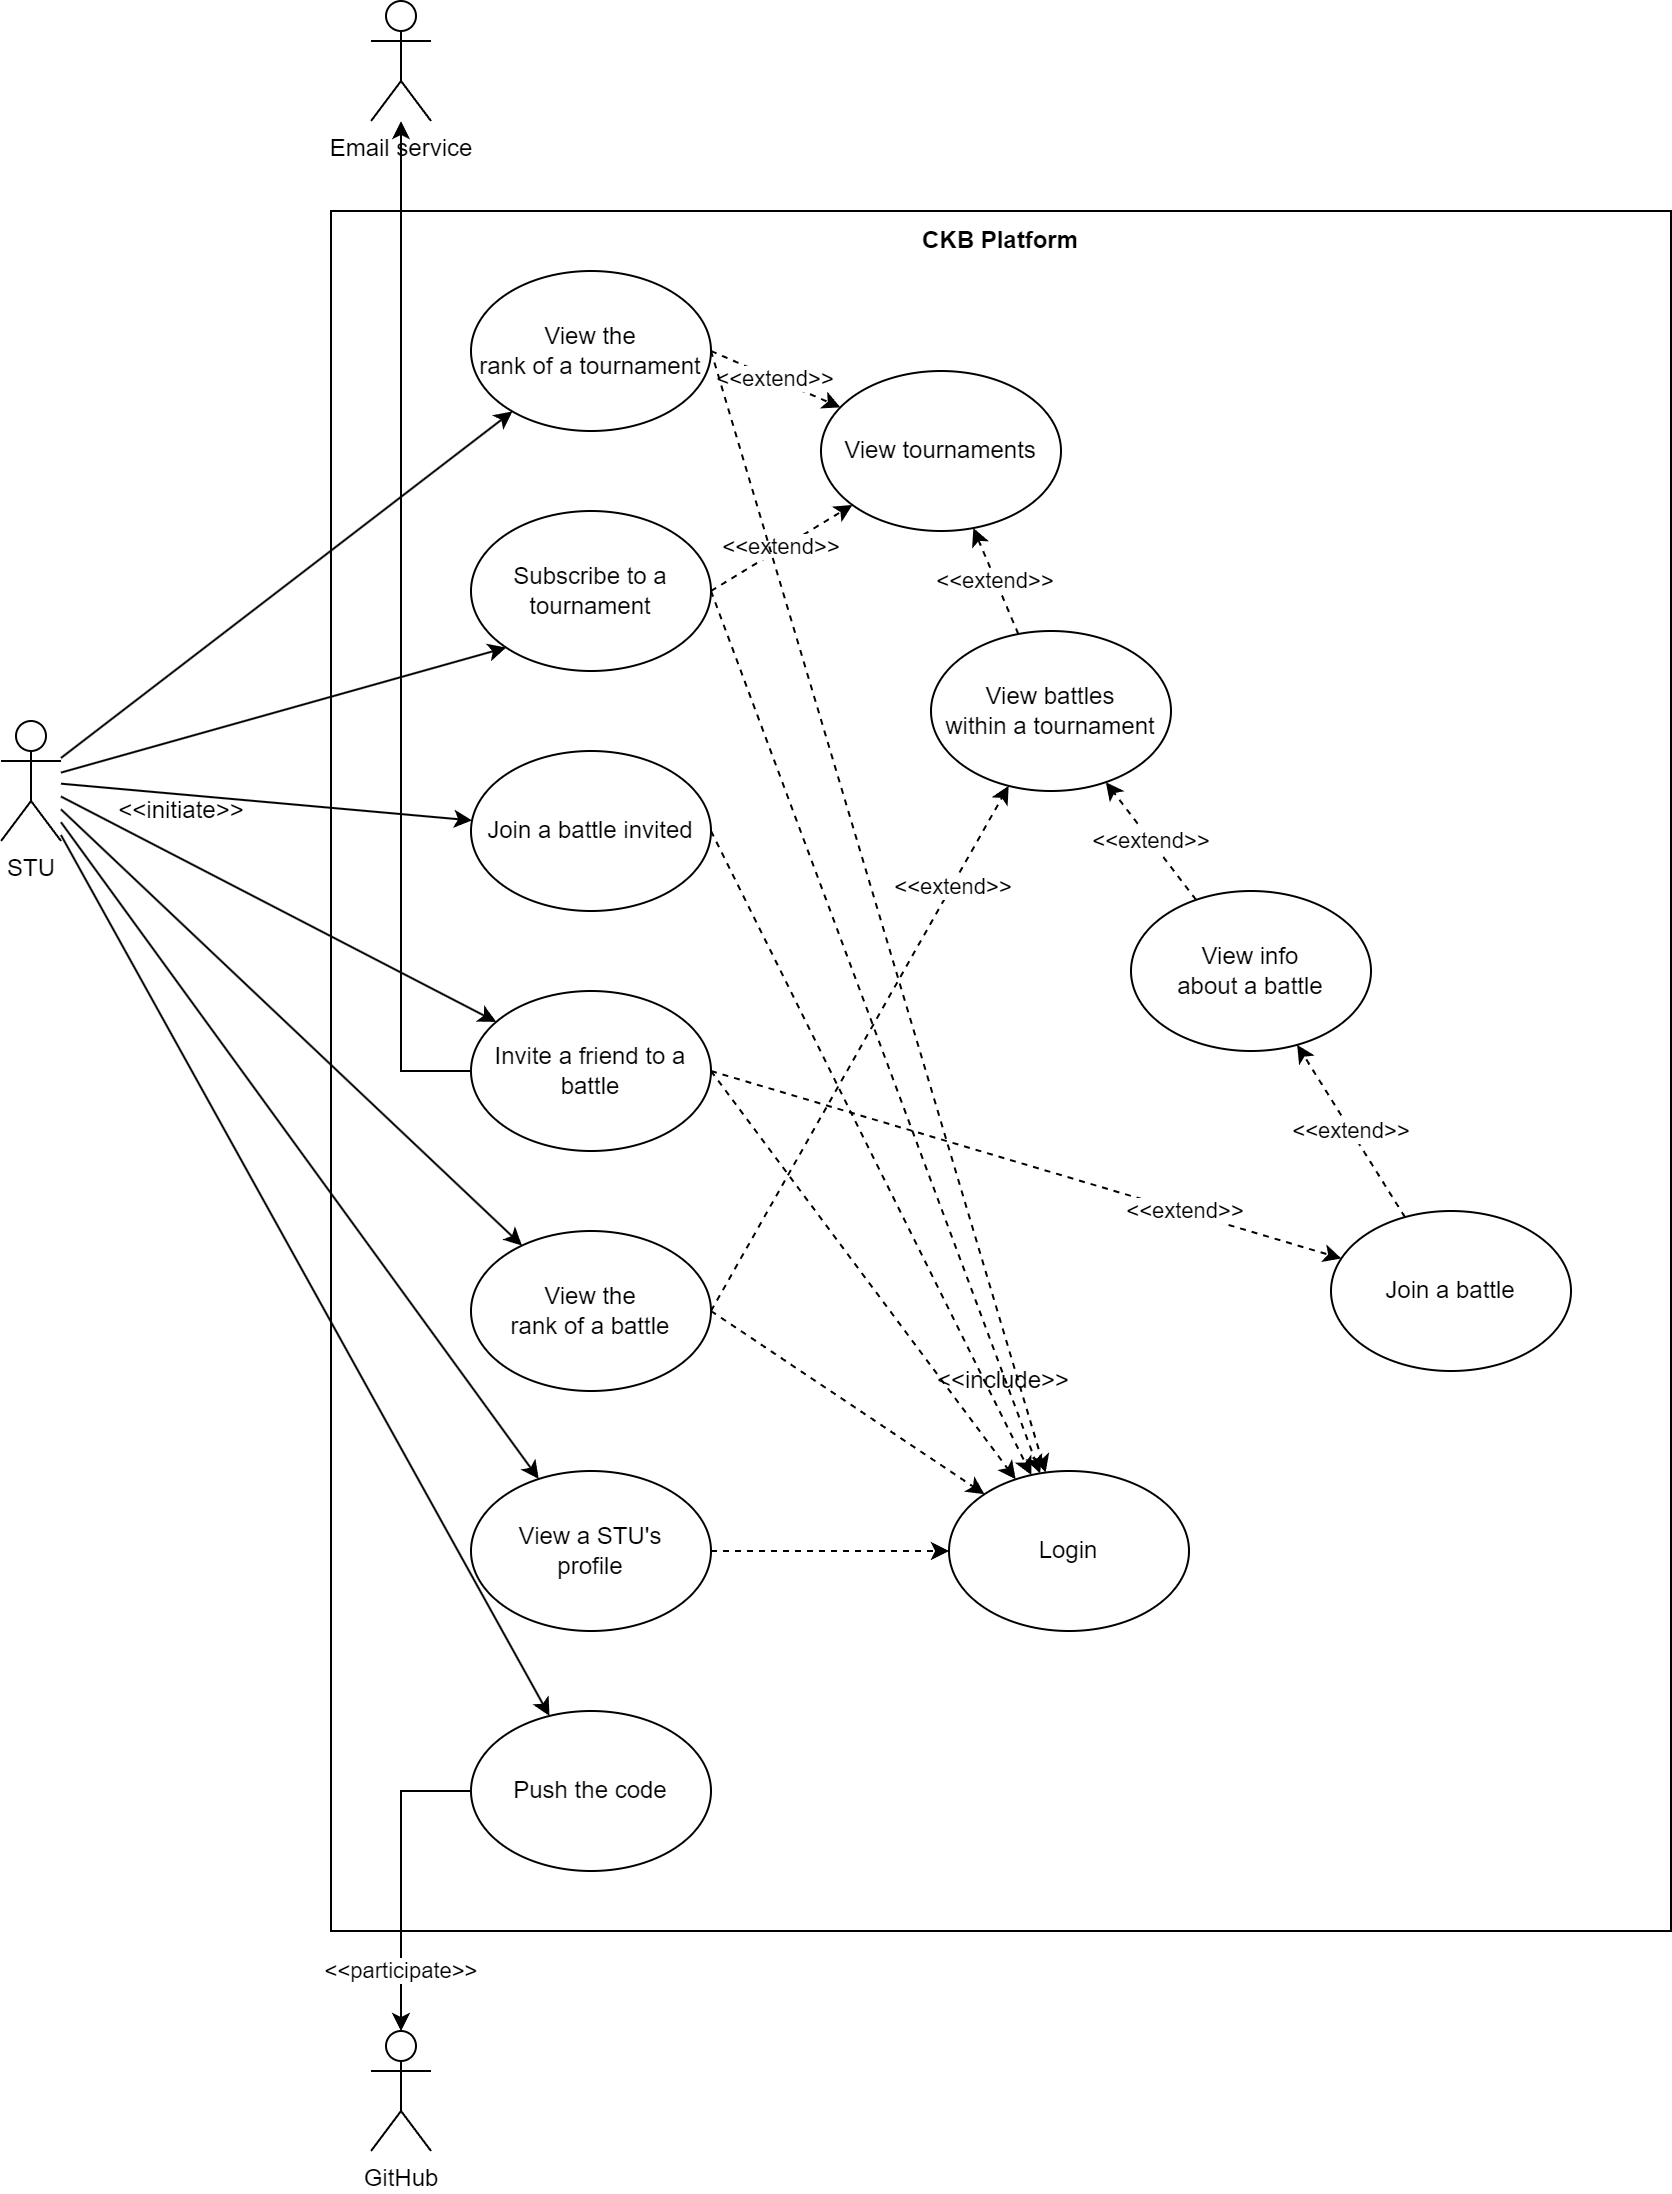

The diagram above was exported from draw.io. Its source (the exported page's mxGraphModel, read from the mxfile embedded in the PNG):
<mxGraphModel dx="989" dy="517" grid="1" gridSize="10" guides="1" tooltips="1" connect="1" arrows="1" fold="1" page="1" pageScale="1" pageWidth="1654" pageHeight="1169" math="0" shadow="0">
  <root>
    <mxCell id="gUMU8_1j_iVRHIKr8QmO-0" />
    <mxCell id="gUMU8_1j_iVRHIKr8QmO-1" parent="gUMU8_1j_iVRHIKr8QmO-0" />
    <mxCell id="vblFw4gCBWS2YB-jnEQI-0" value="" style="whiteSpace=wrap;html=1;fillColor=none;" parent="gUMU8_1j_iVRHIKr8QmO-1" vertex="1">
      <mxGeometry x="490" y="330" width="670" height="860" as="geometry" />
    </mxCell>
    <mxCell id="gUMU8_1j_iVRHIKr8QmO-3" style="rounded=0;orthogonalLoop=1;jettySize=auto;html=1;exitX=1;exitY=0.5;exitDx=0;exitDy=0;dashed=1;" parent="gUMU8_1j_iVRHIKr8QmO-1" source="gUMU8_1j_iVRHIKr8QmO-6" target="gUMU8_1j_iVRHIKr8QmO-27" edge="1">
      <mxGeometry relative="1" as="geometry" />
    </mxCell>
    <mxCell id="gUMU8_1j_iVRHIKr8QmO-4" value="&amp;lt;&amp;lt;extend&amp;gt;&amp;gt;" style="rounded=0;orthogonalLoop=1;jettySize=auto;html=1;exitX=1;exitY=0.5;exitDx=0;exitDy=0;dashed=1;" parent="gUMU8_1j_iVRHIKr8QmO-1" source="gUMU8_1j_iVRHIKr8QmO-6" target="gUMU8_1j_iVRHIKr8QmO-28" edge="1">
      <mxGeometry relative="1" as="geometry" />
    </mxCell>
    <mxCell id="gUMU8_1j_iVRHIKr8QmO-6" value="Subscribe to a tournament" style="ellipse;whiteSpace=wrap;html=1;" parent="gUMU8_1j_iVRHIKr8QmO-1" vertex="1">
      <mxGeometry x="560" y="480" width="120" height="80" as="geometry" />
    </mxCell>
    <mxCell id="gUMU8_1j_iVRHIKr8QmO-7" style="rounded=0;orthogonalLoop=1;jettySize=auto;html=1;exitX=1;exitY=0.5;exitDx=0;exitDy=0;dashed=1;" parent="gUMU8_1j_iVRHIKr8QmO-1" source="gUMU8_1j_iVRHIKr8QmO-10" target="gUMU8_1j_iVRHIKr8QmO-27" edge="1">
      <mxGeometry relative="1" as="geometry" />
    </mxCell>
    <mxCell id="gUMU8_1j_iVRHIKr8QmO-8" value="&amp;lt;&amp;lt;extend&amp;gt;&amp;gt;" style="edgeStyle=none;rounded=0;orthogonalLoop=1;jettySize=auto;html=1;exitX=1;exitY=0.5;exitDx=0;exitDy=0;dashed=1;" parent="gUMU8_1j_iVRHIKr8QmO-1" source="gUMU8_1j_iVRHIKr8QmO-10" target="ku1yifg66S2nyU4fcFTA-0" edge="1">
      <mxGeometry x="0.5" relative="1" as="geometry">
        <mxPoint as="offset" />
      </mxGeometry>
    </mxCell>
    <mxCell id="gUMU8_1j_iVRHIKr8QmO-9" style="edgeStyle=orthogonalEdgeStyle;rounded=0;orthogonalLoop=1;jettySize=auto;html=1;" parent="gUMU8_1j_iVRHIKr8QmO-1" source="gUMU8_1j_iVRHIKr8QmO-10" target="gUMU8_1j_iVRHIKr8QmO-39" edge="1">
      <mxGeometry relative="1" as="geometry" />
    </mxCell>
    <mxCell id="gUMU8_1j_iVRHIKr8QmO-10" value="Invite a friend to a battle" style="ellipse;whiteSpace=wrap;html=1;" parent="gUMU8_1j_iVRHIKr8QmO-1" vertex="1">
      <mxGeometry x="560" y="720" width="120" height="80" as="geometry" />
    </mxCell>
    <mxCell id="gUMU8_1j_iVRHIKr8QmO-11" style="rounded=0;orthogonalLoop=1;jettySize=auto;html=1;exitX=1;exitY=0.5;exitDx=0;exitDy=0;dashed=1;" parent="gUMU8_1j_iVRHIKr8QmO-1" source="gUMU8_1j_iVRHIKr8QmO-14" target="gUMU8_1j_iVRHIKr8QmO-27" edge="1">
      <mxGeometry relative="1" as="geometry" />
    </mxCell>
    <mxCell id="gUMU8_1j_iVRHIKr8QmO-14" value="Join a battle invited" style="ellipse;whiteSpace=wrap;html=1;" parent="gUMU8_1j_iVRHIKr8QmO-1" vertex="1">
      <mxGeometry x="560" y="600" width="120" height="80" as="geometry" />
    </mxCell>
    <mxCell id="ku1yifg66S2nyU4fcFTA-6" value="&amp;lt;&amp;lt;participate&amp;gt;&amp;gt;" style="edgeStyle=orthogonalEdgeStyle;rounded=0;orthogonalLoop=1;jettySize=auto;html=1;" parent="gUMU8_1j_iVRHIKr8QmO-1" source="gUMU8_1j_iVRHIKr8QmO-17" target="ku1yifg66S2nyU4fcFTA-3" edge="1">
      <mxGeometry x="0.6129" relative="1" as="geometry">
        <mxPoint as="offset" />
      </mxGeometry>
    </mxCell>
    <mxCell id="gUMU8_1j_iVRHIKr8QmO-17" value="Push the code" style="ellipse;whiteSpace=wrap;html=1;" parent="gUMU8_1j_iVRHIKr8QmO-1" vertex="1">
      <mxGeometry x="560" y="1080" width="120" height="80" as="geometry" />
    </mxCell>
    <mxCell id="gUMU8_1j_iVRHIKr8QmO-27" value="Login" style="ellipse;whiteSpace=wrap;html=1;" parent="gUMU8_1j_iVRHIKr8QmO-1" vertex="1">
      <mxGeometry x="799" y="960" width="120" height="80" as="geometry" />
    </mxCell>
    <mxCell id="gUMU8_1j_iVRHIKr8QmO-28" value="View tournaments" style="ellipse;whiteSpace=wrap;html=1;" parent="gUMU8_1j_iVRHIKr8QmO-1" vertex="1">
      <mxGeometry x="735" y="410" width="120" height="80" as="geometry" />
    </mxCell>
    <mxCell id="AYQ0w2n3JCBktoc7RQw7-2" value="&amp;lt;&amp;lt;extend&amp;gt;&amp;gt;" style="rounded=0;orthogonalLoop=1;jettySize=auto;html=1;dashed=1;" parent="gUMU8_1j_iVRHIKr8QmO-1" source="gUMU8_1j_iVRHIKr8QmO-29" target="gUMU8_1j_iVRHIKr8QmO-28" edge="1">
      <mxGeometry relative="1" as="geometry" />
    </mxCell>
    <mxCell id="gUMU8_1j_iVRHIKr8QmO-29" value="View battles&lt;br&gt;within a tournament" style="ellipse;whiteSpace=wrap;html=1;" parent="gUMU8_1j_iVRHIKr8QmO-1" vertex="1">
      <mxGeometry x="790" y="540" width="120" height="80" as="geometry" />
    </mxCell>
    <mxCell id="gUMU8_1j_iVRHIKr8QmO-30" value="&amp;lt;&amp;lt;include&amp;gt;&amp;gt;" style="text;html=1;align=center;verticalAlign=middle;resizable=0;points=[];autosize=1;strokeColor=none;fillColor=none;container=1;" parent="gUMU8_1j_iVRHIKr8QmO-1" vertex="1">
      <mxGeometry x="781" y="900" width="90" height="30" as="geometry" />
    </mxCell>
    <mxCell id="gUMU8_1j_iVRHIKr8QmO-31" style="edgeStyle=none;rounded=0;orthogonalLoop=1;jettySize=auto;html=1;entryX=0;entryY=1;entryDx=0;entryDy=0;" parent="gUMU8_1j_iVRHIKr8QmO-1" source="gUMU8_1j_iVRHIKr8QmO-36" target="gUMU8_1j_iVRHIKr8QmO-6" edge="1">
      <mxGeometry relative="1" as="geometry" />
    </mxCell>
    <mxCell id="gUMU8_1j_iVRHIKr8QmO-33" style="edgeStyle=none;rounded=0;orthogonalLoop=1;jettySize=auto;html=1;" parent="gUMU8_1j_iVRHIKr8QmO-1" source="gUMU8_1j_iVRHIKr8QmO-36" target="gUMU8_1j_iVRHIKr8QmO-14" edge="1">
      <mxGeometry relative="1" as="geometry" />
    </mxCell>
    <mxCell id="gUMU8_1j_iVRHIKr8QmO-34" style="edgeStyle=none;rounded=0;orthogonalLoop=1;jettySize=auto;html=1;" parent="gUMU8_1j_iVRHIKr8QmO-1" source="gUMU8_1j_iVRHIKr8QmO-36" target="gUMU8_1j_iVRHIKr8QmO-10" edge="1">
      <mxGeometry relative="1" as="geometry" />
    </mxCell>
    <mxCell id="gUMU8_1j_iVRHIKr8QmO-35" style="edgeStyle=none;rounded=0;orthogonalLoop=1;jettySize=auto;html=1;" parent="gUMU8_1j_iVRHIKr8QmO-1" source="gUMU8_1j_iVRHIKr8QmO-36" target="gUMU8_1j_iVRHIKr8QmO-17" edge="1">
      <mxGeometry relative="1" as="geometry" />
    </mxCell>
    <mxCell id="P9_L4KGxD6NNSNeVY7iC-0" style="rounded=0;orthogonalLoop=1;jettySize=auto;html=1;" parent="gUMU8_1j_iVRHIKr8QmO-1" source="gUMU8_1j_iVRHIKr8QmO-36" target="2IkjPyADVtKuu4DN7GU0-1" edge="1">
      <mxGeometry relative="1" as="geometry" />
    </mxCell>
    <mxCell id="P9_L4KGxD6NNSNeVY7iC-1" style="rounded=0;orthogonalLoop=1;jettySize=auto;html=1;" parent="gUMU8_1j_iVRHIKr8QmO-1" source="gUMU8_1j_iVRHIKr8QmO-36" target="2IkjPyADVtKuu4DN7GU0-0" edge="1">
      <mxGeometry relative="1" as="geometry" />
    </mxCell>
    <mxCell id="JbiMsIKpTLDEvgsf9HDC-2" style="rounded=0;orthogonalLoop=1;jettySize=auto;html=1;" parent="gUMU8_1j_iVRHIKr8QmO-1" source="gUMU8_1j_iVRHIKr8QmO-36" target="JbiMsIKpTLDEvgsf9HDC-0" edge="1">
      <mxGeometry relative="1" as="geometry" />
    </mxCell>
    <mxCell id="gUMU8_1j_iVRHIKr8QmO-36" value="STU" style="shape=umlActor;verticalLabelPosition=bottom;verticalAlign=top;html=1;outlineConnect=0;" parent="gUMU8_1j_iVRHIKr8QmO-1" vertex="1">
      <mxGeometry x="325" y="585" width="30" height="60" as="geometry" />
    </mxCell>
    <mxCell id="gUMU8_1j_iVRHIKr8QmO-38" value="&amp;lt;&amp;lt;initiate&amp;gt;&amp;gt;" style="text;html=1;align=center;verticalAlign=middle;resizable=0;points=[];autosize=1;strokeColor=none;fillColor=none;" parent="gUMU8_1j_iVRHIKr8QmO-1" vertex="1">
      <mxGeometry x="370" y="615" width="90" height="30" as="geometry" />
    </mxCell>
    <mxCell id="gUMU8_1j_iVRHIKr8QmO-39" value="Email service" style="shape=umlActor;verticalLabelPosition=bottom;verticalAlign=top;html=1;outlineConnect=0;" parent="gUMU8_1j_iVRHIKr8QmO-1" vertex="1">
      <mxGeometry x="510" y="225" width="30" height="60" as="geometry" />
    </mxCell>
    <mxCell id="gUMU8_1j_iVRHIKr8QmO-40" value="&lt;b&gt;CKB Platform&lt;/b&gt;" style="text;html=1;strokeColor=none;fillColor=none;align=center;verticalAlign=middle;whiteSpace=wrap;rounded=0;" parent="gUMU8_1j_iVRHIKr8QmO-1" vertex="1">
      <mxGeometry x="585" y="330" width="480" height="30" as="geometry" />
    </mxCell>
    <mxCell id="ku1yifg66S2nyU4fcFTA-2" value="&amp;lt;&amp;lt;extend&amp;gt;&amp;gt;" style="edgeStyle=none;rounded=0;orthogonalLoop=1;jettySize=auto;html=1;dashed=1;" parent="gUMU8_1j_iVRHIKr8QmO-1" source="JZCjcDFjEOU08zal-uh5-0" target="gUMU8_1j_iVRHIKr8QmO-29" edge="1">
      <mxGeometry relative="1" as="geometry" />
    </mxCell>
    <mxCell id="ku1yifg66S2nyU4fcFTA-0" value="Join a battle" style="ellipse;whiteSpace=wrap;html=1;" parent="gUMU8_1j_iVRHIKr8QmO-1" vertex="1">
      <mxGeometry x="990" y="830" width="120" height="80" as="geometry" />
    </mxCell>
    <mxCell id="ku1yifg66S2nyU4fcFTA-3" value="GitHub" style="shape=umlActor;verticalLabelPosition=bottom;verticalAlign=top;html=1;outlineConnect=0;" parent="gUMU8_1j_iVRHIKr8QmO-1" vertex="1">
      <mxGeometry x="510" y="1240" width="30" height="60" as="geometry" />
    </mxCell>
    <mxCell id="2IkjPyADVtKuu4DN7GU0-0" value="View the&lt;br&gt;rank of a battle" style="ellipse;whiteSpace=wrap;html=1;" parent="gUMU8_1j_iVRHIKr8QmO-1" vertex="1">
      <mxGeometry x="560" y="840" width="120" height="80" as="geometry" />
    </mxCell>
    <mxCell id="2IkjPyADVtKuu4DN7GU0-1" value="View the&lt;br&gt;rank of a tournament" style="ellipse;whiteSpace=wrap;html=1;" parent="gUMU8_1j_iVRHIKr8QmO-1" vertex="1">
      <mxGeometry x="560" y="360" width="120" height="80" as="geometry" />
    </mxCell>
    <mxCell id="2IkjPyADVtKuu4DN7GU0-2" value="&amp;lt;&amp;lt;extend&amp;gt;&amp;gt;" style="edgeStyle=none;rounded=0;orthogonalLoop=1;jettySize=auto;html=1;dashed=1;exitX=1;exitY=0.5;exitDx=0;exitDy=0;" parent="gUMU8_1j_iVRHIKr8QmO-1" source="2IkjPyADVtKuu4DN7GU0-0" target="gUMU8_1j_iVRHIKr8QmO-29" edge="1">
      <mxGeometry x="0.6176" y="-1" relative="1" as="geometry">
        <mxPoint x="931" y="732" as="sourcePoint" />
        <mxPoint x="879" y="628" as="targetPoint" />
        <mxPoint as="offset" />
      </mxGeometry>
    </mxCell>
    <mxCell id="2IkjPyADVtKuu4DN7GU0-3" value="&amp;lt;&amp;lt;extend&amp;gt;&amp;gt;" style="rounded=0;orthogonalLoop=1;jettySize=auto;html=1;exitX=1;exitY=0.5;exitDx=0;exitDy=0;dashed=1;" parent="gUMU8_1j_iVRHIKr8QmO-1" source="2IkjPyADVtKuu4DN7GU0-1" target="gUMU8_1j_iVRHIKr8QmO-28" edge="1">
      <mxGeometry relative="1" as="geometry">
        <mxPoint x="690" y="530" as="sourcePoint" />
        <mxPoint x="761" y="487" as="targetPoint" />
      </mxGeometry>
    </mxCell>
    <mxCell id="2IkjPyADVtKuu4DN7GU0-4" style="rounded=0;orthogonalLoop=1;jettySize=auto;html=1;exitX=1;exitY=0.5;exitDx=0;exitDy=0;dashed=1;" parent="gUMU8_1j_iVRHIKr8QmO-1" source="2IkjPyADVtKuu4DN7GU0-1" target="gUMU8_1j_iVRHIKr8QmO-27" edge="1">
      <mxGeometry relative="1" as="geometry">
        <mxPoint x="690" y="530" as="sourcePoint" />
        <mxPoint x="858" y="1091" as="targetPoint" />
      </mxGeometry>
    </mxCell>
    <mxCell id="2IkjPyADVtKuu4DN7GU0-5" style="rounded=0;orthogonalLoop=1;jettySize=auto;html=1;exitX=1;exitY=0.5;exitDx=0;exitDy=0;dashed=1;" parent="gUMU8_1j_iVRHIKr8QmO-1" source="2IkjPyADVtKuu4DN7GU0-0" target="gUMU8_1j_iVRHIKr8QmO-27" edge="1">
      <mxGeometry relative="1" as="geometry">
        <mxPoint x="700" y="540" as="sourcePoint" />
        <mxPoint x="868" y="1101" as="targetPoint" />
      </mxGeometry>
    </mxCell>
    <mxCell id="JbiMsIKpTLDEvgsf9HDC-1" style="rounded=0;orthogonalLoop=1;jettySize=auto;html=1;dashed=1;" parent="gUMU8_1j_iVRHIKr8QmO-1" source="JbiMsIKpTLDEvgsf9HDC-0" target="gUMU8_1j_iVRHIKr8QmO-27" edge="1">
      <mxGeometry relative="1" as="geometry" />
    </mxCell>
    <mxCell id="JbiMsIKpTLDEvgsf9HDC-0" value="View a STU's&lt;br&gt;profile" style="ellipse;whiteSpace=wrap;html=1;" parent="gUMU8_1j_iVRHIKr8QmO-1" vertex="1">
      <mxGeometry x="560" y="960" width="120" height="80" as="geometry" />
    </mxCell>
    <mxCell id="AkYGaERh07qNLXKYR_ri-0" value="&amp;lt;&amp;lt;extend&amp;gt;&amp;gt;" style="edgeStyle=none;rounded=0;orthogonalLoop=1;jettySize=auto;html=1;dashed=1;" edge="1" parent="gUMU8_1j_iVRHIKr8QmO-1" source="ku1yifg66S2nyU4fcFTA-0" target="JZCjcDFjEOU08zal-uh5-0">
      <mxGeometry relative="1" as="geometry">
        <mxPoint x="1025" y="834" as="sourcePoint" />
        <mxPoint x="875" y="616" as="targetPoint" />
      </mxGeometry>
    </mxCell>
    <mxCell id="JZCjcDFjEOU08zal-uh5-0" value="View info&lt;br&gt;about a battle" style="ellipse;whiteSpace=wrap;html=1;" parent="gUMU8_1j_iVRHIKr8QmO-1" vertex="1">
      <mxGeometry x="890" y="670" width="120" height="80" as="geometry" />
    </mxCell>
  </root>
</mxGraphModel>